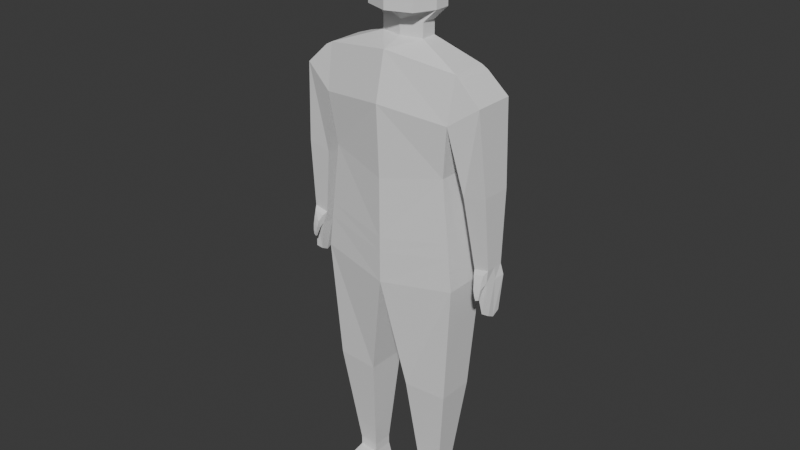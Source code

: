 # Source: basic_body.blend  (saved by Blender 4.0.36; exported with 4.5.12 LTS)
import bpy
from mathutils import Matrix  # noqa: F401  (used for matrix-valued properties, if any)

bpy.ops.wm.read_factory_settings(use_empty=True)
scene = bpy.context.scene
scene.name = 'Scene'

# ---- collections
col_collection = bpy.data.collections.new('Collection'); scene.collection.children.link(col_collection)

# ---- world
world_world = bpy.data.worlds.new('World'); scene.world = world_world
world_world.use_nodes = True; world_world.node_tree.nodes.clear()
_N = world_world.node_tree.nodes; _L = world_world.node_tree.links
n0 = _N.new('ShaderNodeOutputWorld'); n0.name = 'World Output'; n0.location = (300, 300)
n1 = _N.new('ShaderNodeBackground'); n1.name = 'Background'; n1.location = (10, 300)
n1.inputs[0].default_value = (0.05088, 0.05088, 0.05088, 1.0)
_L.new(n1.outputs[0], n0.inputs[0])
n0.is_active_output = True
world_world.color = (0.05088, 0.05088, 0.05088)
world_world.use_sun_shadow = False
world_world.sun_shadow_jitter_overblur = 0.0

# ---- meshes
me_cube_001 = bpy.data.meshes.new('Cube.001')
me_cube_001.from_pydata([(-0.5309, 0.0, -0.007715), (-0.5199, 0.0, 1.91), (-0.3357, 0.9958, 0.1891), (-0.2963, 1.13, 1.745), (0.5795, 0.0, -0.007715), (0.4579, 0.0, 1.908), (0.3612, 0.9958, 0.1891), (0.2963, 1.13, 1.745), (-0.3563, 1.198, -1.577), (-0.5309, 0.0, -1.737), (0.3818, 1.198, -1.577), (0.5795, 0.0, -1.737), (-0.2901, 1.058, -3.576), (-0.3243, 0.3442, -3.574), (0.3199, 1.058, -3.576), (0.3686, 0.3442, -3.574), (-0.1692, 0.8328, -5.337), (-0.1862, 0.4924, -5.336), (0.1337, 0.8328, -5.337), (0.1579, 0.4924, -5.336), (-0.2065, 0.8702, -5.787), (-0.2272, 0.4541, -5.786), (0.1639, 0.8702, -5.787), (0.1934, 0.4541, -5.786), (0.1579, 0.4922, -5.488), (0.1337, 0.8326, -5.488), (-0.1692, 0.8326, -5.488), (-0.1862, 0.4922, -5.488), (0.8878, 0.4671, -5.786), (0.7562, 0.8646, -5.787), (0.8008, 0.4673, -5.647), (0.6692, 0.8648, -5.648), (0.3729, 1.111, -0.8117), (-0.3474, 1.111, -0.8117), (-0.5309, 0.0, -0.9874), (0.5795, 0.0, -0.9874), (0.3757, 1.138, -1.053), (0.5795, 0.0, -1.224), (-0.3502, 1.138, -1.053), (-0.5309, 0.0, -1.224), (-0.676, 0.0, 1.153), (-0.4326, 1.099, 1.028), (0.4326, 1.099, 1.028), (0.6323, 0.0, 1.153), (-0.2963, 1.235, 1.688), (0.2963, 1.235, 1.688), (-0.3355, 1.566, 1.363), (0.3355, 1.566, 1.363), (-0.2368, 1.295, -0.05288), (0.2623, 1.295, -0.05288), (-0.2368, 1.671, 0.04294), (0.2623, 1.671, 0.04294), (-0.1445, 1.458, -1.17), (0.17, 1.458, -1.17), (-0.1445, 1.696, -1.12), (0.17, 1.696, -1.12), (-0.3319, 0.0, 2.029), (-0.217, 0.3592, 2.026), (0.03979, 0.3592, 2.026), (0.1098, 0.0, 2.025), (-0.3319, 0.0, 2.259), (-0.217, 0.3592, 2.255), (0.03979, 0.3592, 2.255), (0.1098, 0.0, 2.255), (-0.3311, 0.0, 2.46), (-0.2684, 0.5486, 2.454), (-0.01157, 0.5486, 2.454), (0.1712, 0.0, 2.388), (-0.1672, 1.463, -1.356), (0.2062, 1.516, -1.377), (-0.1672, 1.735, -1.3), (0.1796, 1.682, -1.327), (-0.09272, 1.606, -1.883), (0.1566, 1.606, -1.883), (-0.09272, 1.723, -1.869), (0.1566, 1.723, -1.869), (-0.3288, 0.0, 3.039), (-0.2661, 0.5524, 3.033), (-0.009273, 0.5524, 3.033), (-0.3122, 0.0, 3.784), (-0.2567, 0.5581, 3.732), (9.405e-05, 0.5581, 3.732), (0.05361, 0.0, 3.871), (0.3169, 0.3991, 2.455), (0.4559, 0.0, 2.455), (0.3192, 0.4028, 3.034), (0.4582, 0.0, 3.033), (0.3286, 0.4085, 3.733), (0.4292, 0.0, 3.79), (0.2374, 1.496, -1.219), (0.2291, 1.661, -1.185), (0.2925, 1.537, -1.32), (0.2662, 1.652, -1.29), (0.24, 1.548, -1.441), (0.2206, 1.653, -1.424), (0.3147, 1.551, -1.42), (0.2871, 1.655, -1.409), (0.2696, 1.573, -1.534), (0.2563, 1.644, -1.518), (0.3208, 1.575, -1.52), (0.3018, 1.645, -1.508), (0.2791, 1.593, -1.599), (0.2701, 1.638, -1.58), (0.3136, 1.592, -1.589), (0.3008, 1.637, -1.573), (0.009566, 0.9958, 0.1891), (-0.002699, 1.13, 1.745), (0.009379, 1.198, -1.577), (0.01923, 0.0, -1.737), (0.01213, 1.058, -3.576), (0.01896, 0.3442, -3.574), (-0.01913, 0.8328, -5.337), (-0.01574, 0.4924, -5.336), (-0.02298, 0.8702, -5.787), (-0.01883, 0.4541, -5.786), (-0.01913, 0.8326, -5.488), (-0.01574, 0.4922, -5.488), (0.00946, 1.111, -0.8117), (0.009434, 1.138, -1.053), (-0.00394, 1.099, 1.028), (-0.002699, 1.235, 1.688), (-0.003055, 1.566, 1.363), (0.01047, 1.295, -0.05288), (0.01047, 1.671, 0.04294), (0.01131, 1.458, -1.17), (0.01131, 1.696, -1.12), (-0.08977, 0.3592, 2.026), (-0.08977, 0.3592, 2.255), (0.01776, 1.489, -1.367), (-0.1411, 0.5486, 2.454), (0.004607, 1.709, -1.314), (0.03578, 1.606, -1.946), (0.03578, 1.723, -1.932), (-0.1388, 0.5524, 3.033), (-0.1295, 0.5581, 3.732), (-0.131, 0.0, 3.827)], [], [(40, 1, 3, 41), (7, 42, 47, 45), (42, 7, 5, 43), (118, 36, 10, 107), (3, 1, 56, 57), (108, 9, 13, 110), (39, 38, 8, 9), (36, 37, 11, 10), (13, 12, 16, 17), (107, 10, 14, 109), (10, 11, 15, 14), (9, 8, 12, 13), (24, 23, 28, 30), (14, 15, 19, 18), (110, 13, 17, 112), (109, 14, 18, 111), (113, 22, 23, 114), (27, 26, 20, 21), (116, 27, 21, 114), (115, 25, 22, 113), (111, 18, 25, 115), (112, 17, 27, 116), (17, 16, 26, 27), (18, 19, 24, 25), (31, 30, 28, 29), (25, 24, 30, 31), (23, 22, 29, 28), (22, 25, 31, 29), (6, 4, 35, 32), (0, 2, 33, 34), (105, 6, 32, 117), (32, 35, 37, 36), (34, 33, 38, 39), (117, 32, 36, 118), (6, 42, 43, 4), (105, 119, 42, 6), (0, 40, 41, 2), (121, 120, 45, 47), (106, 7, 45, 120), (121, 47, 51, 123), (41, 3, 44, 46), (51, 49, 53, 55), (47, 42, 49, 51), (119, 41, 48, 122), (41, 46, 50, 48), (52, 54, 70, 68), (122, 48, 52, 124), (48, 50, 54, 52), (123, 51, 55, 125), (59, 58, 62, 63), (106, 3, 57, 126), (5, 7, 58, 59), (127, 61, 65, 129), (57, 56, 60, 61), (126, 57, 61, 127), (129, 65, 77, 133), (63, 62, 66, 67), (61, 60, 64, 65), (68, 70, 74, 72), (125, 55, 71, 130), (53, 69, 91, 89), (124, 52, 68, 128), (131, 72, 74, 132), (130, 71, 75, 132), (71, 69, 73, 75), (128, 68, 72, 131), (67, 66, 83, 84), (66, 78, 85, 83), (65, 64, 76, 77), (134, 80, 79, 135), (77, 76, 79, 80), (133, 77, 80, 134), (86, 85, 87, 88), (84, 83, 85, 86), (78, 81, 87, 85), (81, 82, 88, 87), (90, 89, 91, 92), (55, 53, 89, 90), (71, 55, 90, 92), (69, 71, 94, 93), (94, 96, 100, 98), (71, 92, 96, 94), (92, 91, 95, 96), (91, 69, 93, 95), (99, 97, 101, 103), (96, 95, 99, 100), (95, 93, 97, 99), (93, 94, 98, 97), (101, 102, 104, 103), (97, 98, 102, 101), (98, 100, 104, 102), (100, 99, 103, 104), (78, 133, 134, 81), (81, 134, 135, 82), (69, 128, 131, 73), (70, 130, 132, 74), (73, 131, 132, 75), (53, 124, 128, 69), (54, 125, 130, 70), (66, 129, 133, 78), (58, 126, 127, 62), (62, 127, 129, 66), (7, 106, 126, 58), (50, 123, 125, 54), (49, 122, 124, 53), (42, 119, 122, 49), (46, 121, 123, 50), (3, 106, 120, 44), (46, 44, 120, 121), (2, 41, 119, 105), (33, 117, 118, 38), (2, 105, 117, 33), (19, 112, 116, 24), (16, 111, 115, 26), (26, 115, 113, 20), (24, 116, 114, 23), (20, 113, 114, 21), (12, 109, 111, 16), (15, 110, 112, 19), (8, 107, 109, 12), (11, 108, 110, 15), (38, 118, 107, 8)])
_uv = me_cube_001.uv_layers.new(name='UVMap')
_uv.uv.foreach_set('vector', [0.52, 0.0, 0.625, 0.0, 0.625, 0.25, 0.52, 0.25, 0.625, 0.5, 0.52, 0.5, 0.52, 0.5, 0.625, 0.5, 0.52, 0.5, 0.625, 0.5, 0.625, 0.75, 0.52, 0.75, 0.375, 0.3739, 0.375, 0.5, 0.375, 0.5, 0.375, 0.3739, 0.625, 0.25, 0.625, 0.0, 0.625, 0.0, 0.625, 0.25, 0.0, 0.0, 0.0, 0.0, 0.0, 0.0, 0.0, 0.0, 0.375, 0.0, 0.375, 0.25, 0.375, 0.25, 0.375, 0.0, 0.375, 0.5, 0.375, 0.75, 0.375, 0.75, 0.375, 0.5, 0.375, 0.0, 0.375, 0.25, 0.375, 0.25, 0.375, 0.0, 0.375, 0.3739, 0.375, 0.5, 0.375, 0.5, 0.375, 0.3739, 0.375, 0.5, 0.375, 0.75, 0.375, 0.75, 0.375, 0.5, 0.375, 0.0, 0.375, 0.25, 0.375, 0.25, 0.375, 0.0, 0.0, 0.0, 0.0, 0.0, 0.0, 0.0, 0.0, 0.0, 0.375, 0.5, 0.375, 0.75, 0.375, 0.75, 0.375, 0.5, 0.0, 0.0, 0.0, 0.0, 0.0, 0.0, 0.0, 0.0, 0.375, 0.3739, 0.375, 0.5, 0.375, 0.5, 0.375, 0.3739, 0.2489, 0.5, 0.375, 0.5, 0.375, 0.75, 0.2489, 0.75, 0.375, 0.0, 0.375, 0.25, 0.375, 0.25, 0.375, 0.0, 0.0, 0.0, 0.0, 0.0, 0.0, 0.0, 0.0, 0.0, 0.375, 0.3739, 0.375, 0.5, 0.375, 0.5, 0.375, 0.3739, 0.375, 0.3739, 0.375, 0.5, 0.375, 0.5, 0.375, 0.3739, 0.0, 0.0, 0.0, 0.0, 0.0, 0.0, 0.0, 0.0, 0.375, 0.0, 0.375, 0.25, 0.375, 0.25, 0.375, 0.0, 0.375, 0.5, 0.375, 0.75, 0.375, 0.75, 0.375, 0.5, 0.375, 0.5, 0.375, 0.75, 0.375, 0.75, 0.375, 0.5, 0.375, 0.5, 0.375, 0.75, 0.375, 0.75, 0.375, 0.5, 0.375, 0.75, 0.375, 0.5, 0.375, 0.5, 0.375, 0.75, 0.375, 0.5, 0.375, 0.5, 0.375, 0.5, 0.375, 0.5, 0.375, 0.5, 0.375, 0.75, 0.375, 0.75, 0.375, 0.5, 0.375, 0.0, 0.375, 0.25, 0.375, 0.25, 0.375, 0.0, 0.375, 0.3739, 0.375, 0.5, 0.375, 0.5, 0.375, 0.3739, 0.375, 0.5, 0.375, 0.75, 0.375, 0.75, 0.375, 0.5, 0.375, 0.0, 0.375, 0.25, 0.375, 0.25, 0.375, 0.0, 0.375, 0.3739, 0.375, 0.5, 0.375, 0.5, 0.375, 0.3739, 0.375, 0.5, 0.52, 0.5, 0.52, 0.75, 0.375, 0.75, 0.375, 0.3739, 0.52, 0.3739, 0.52, 0.5, 0.375, 0.5, 0.375, 0.0, 0.52, 0.0, 0.52, 0.25, 0.375, 0.25, 0.52, 0.3739, 0.625, 0.3739, 0.625, 0.5, 0.52, 0.5, 0.7511, 0.5, 0.625, 0.5, 0.625, 0.5, 0.7511, 0.5, 0.52, 0.3739, 0.52, 0.5, 0.52, 0.5, 0.52, 0.3739, 0.52, 0.25, 0.625, 0.25, 0.625, 0.25, 0.52, 0.25, 0.52, 0.5, 0.52, 0.5, 0.52, 0.5, 0.52, 0.5, 0.52, 0.5, 0.52, 0.5, 0.52, 0.5, 0.52, 0.5, 0.52, 0.3739, 0.52, 0.25, 0.52, 0.25, 0.52, 0.3739, 0.52, 0.25, 0.52, 0.25, 0.52, 0.25, 0.52, 0.25, 0.52, 0.25, 0.52, 0.25, 0.52, 0.25, 0.52, 0.25, 0.52, 0.3739, 0.52, 0.25, 0.52, 0.25, 0.52, 0.3739, 0.52, 0.25, 0.52, 0.25, 0.52, 0.25, 0.52, 0.25, 0.52, 0.3739, 0.52, 0.5, 0.52, 0.5, 0.52, 0.3739, 0.625, 0.75, 0.625, 0.5, 0.625, 0.5, 0.625, 0.75, 0.7511, 0.5, 0.875, 0.5, 0.875, 0.5, 0.7511, 0.5, 0.625, 0.75, 0.625, 0.5, 0.625, 0.5, 0.625, 0.75, 0.7511, 0.5, 0.875, 0.5, 0.875, 0.5, 0.7511, 0.5, 0.625, 0.25, 0.625, 0.0, 0.625, 0.0, 0.625, 0.25, 0.7511, 0.5, 0.875, 0.5, 0.875, 0.5, 0.7511, 0.5, 0.7511, 0.5, 0.875, 0.5, 0.875, 0.5, 0.7511, 0.5, 0.625, 0.75, 0.625, 0.5, 0.625, 0.5, 0.625, 0.75, 0.625, 0.25, 0.625, 0.0, 0.625, 0.0, 0.625, 0.25, 0.52, 0.25, 0.52, 0.25, 0.52, 0.25, 0.52, 0.25, 0.52, 0.3739, 0.52, 0.5, 0.52, 0.5, 0.52, 0.3739, 0.52, 0.5, 0.52, 0.5, 0.52, 0.5, 0.52, 0.5, 0.52, 0.3739, 0.52, 0.25, 0.52, 0.25, 0.52, 0.3739, 0.52, 0.3739, 0.52, 0.25, 0.52, 0.25, 0.52, 0.3739, 0.52, 0.3739, 0.52, 0.5, 0.52, 0.5, 0.52, 0.3739, 0.52, 0.5, 0.52, 0.5, 0.52, 0.5, 0.52, 0.5, 0.52, 0.3739, 0.52, 0.25, 0.52, 0.25, 0.52, 0.3739, 0.625, 0.75, 0.625, 0.5, 0.625, 0.5, 0.625, 0.75, 0.625, 0.5, 0.625, 0.5, 0.625, 0.5, 0.625, 0.5, 0.625, 0.25, 0.625, 0.0, 0.625, 0.0, 0.625, 0.25, 0.7511, 0.5, 0.875, 0.5, 0.875, 0.75, 0.7511, 0.75, 0.625, 0.25, 0.625, 0.0, 0.625, 0.0, 0.625, 0.25, 0.7511, 0.5, 0.875, 0.5, 0.875, 0.5, 0.7511, 0.5, 0.625, 0.75, 0.625, 0.5, 0.625, 0.5, 0.625, 0.75, 0.625, 0.75, 0.625, 0.5, 0.625, 0.5, 0.625, 0.75, 0.625, 0.5, 0.625, 0.5, 0.625, 0.5, 0.625, 0.5, 0.625, 0.5, 0.625, 0.75, 0.625, 0.75, 0.625, 0.5, 0.52, 0.5, 0.52, 0.5, 0.52, 0.5, 0.52, 0.5, 0.52, 0.5, 0.52, 0.5, 0.52, 0.5, 0.52, 0.5, 0.52, 0.5, 0.52, 0.5, 0.52, 0.5, 0.52, 0.5, 0.52, 0.5, 0.52, 0.5, 0.52, 0.5, 0.52, 0.5, 0.52, 0.5, 0.52, 0.5, 0.52, 0.5, 0.52, 0.5, 0.52, 0.5, 0.52, 0.5, 0.52, 0.5, 0.52, 0.5, 0.52, 0.5, 0.52, 0.5, 0.52, 0.5, 0.52, 0.5, 0.52, 0.5, 0.52, 0.5, 0.52, 0.5, 0.52, 0.5, 0.52, 0.5, 0.52, 0.5, 0.52, 0.5, 0.52, 0.5, 0.52, 0.5, 0.52, 0.5, 0.52, 0.5, 0.52, 0.5, 0.52, 0.5, 0.52, 0.5, 0.52, 0.5, 0.52, 0.5, 0.52, 0.5, 0.52, 0.5, 0.52, 0.5, 0.52, 0.5, 0.52, 0.5, 0.52, 0.5, 0.52, 0.5, 0.52, 0.5, 0.52, 0.5, 0.52, 0.5, 0.52, 0.5, 0.52, 0.5, 0.52, 0.5, 0.52, 0.5, 0.52, 0.5, 0.52, 0.5, 0.52, 0.5, 0.52, 0.5, 0.52, 0.5, 0.52, 0.5, 0.625, 0.5, 0.7511, 0.5, 0.7511, 0.5, 0.625, 0.5, 0.625, 0.5, 0.7511, 0.5, 0.7511, 0.75, 0.625, 0.75, 0.52, 0.5, 0.52, 0.3739, 0.52, 0.3739, 0.52, 0.5, 0.52, 0.25, 0.52, 0.3739, 0.52, 0.3739, 0.52, 0.25, 0.52, 0.5, 0.52, 0.3739, 0.52, 0.3739, 0.52, 0.5, 0.52, 0.5, 0.52, 0.3739, 0.52, 0.3739, 0.52, 0.5, 0.52, 0.25, 0.52, 0.3739, 0.52, 0.3739, 0.52, 0.25, 0.625, 0.5, 0.7511, 0.5, 0.7511, 0.5, 0.625, 0.5, 0.625, 0.5, 0.7511, 0.5, 0.7511, 0.5, 0.625, 0.5, 0.625, 0.5, 0.7511, 0.5, 0.7511, 0.5, 0.625, 0.5, 0.625, 0.5, 0.7511, 0.5, 0.7511, 0.5, 0.625, 0.5, 0.52, 0.25, 0.52, 0.3739, 0.52, 0.3739, 0.52, 0.25, 0.52, 0.5, 0.52, 0.3739, 0.52, 0.3739, 0.52, 0.5, 0.52, 0.5, 0.52, 0.3739, 0.52, 0.3739, 0.52, 0.5, 0.52, 0.25, 0.52, 0.3739, 0.52, 0.3739, 0.52, 0.25, 0.875, 0.5, 0.7511, 0.5, 0.7511, 0.5, 0.875, 0.5, 0.52, 0.25, 0.625, 0.25, 0.625, 0.3739, 0.52, 0.3739, 0.375, 0.25, 0.52, 0.25, 0.52, 0.3739, 0.375, 0.3739, 0.375, 0.25, 0.375, 0.3739, 0.375, 0.3739, 0.375, 0.25, 0.375, 0.25, 0.375, 0.3739, 0.375, 0.3739, 0.375, 0.25, 0.0, 0.0, 0.0, 0.0, 0.0, 0.0, 0.0, 0.0, 0.375, 0.25, 0.375, 0.3739, 0.375, 0.3739, 0.375, 0.25, 0.375, 0.25, 0.375, 0.3739, 0.375, 0.3739, 0.375, 0.25, 0.0, 0.0, 0.0, 0.0, 0.0, 0.0, 0.0, 0.0, 0.125, 0.5, 0.2489, 0.5, 0.2489, 0.75, 0.125, 0.75, 0.375, 0.25, 0.375, 0.3739, 0.375, 0.3739, 0.375, 0.25, 0.0, 0.0, 0.0, 0.0, 0.0, 0.0, 0.0, 0.0, 0.375, 0.25, 0.375, 0.3739, 0.375, 0.3739, 0.375, 0.25, 0.0, 0.0, 0.0, 0.0, 0.0, 0.0, 0.0, 0.0, 0.375, 0.25, 0.375, 0.3739, 0.375, 0.3739, 0.375, 0.25])
me_cube_001.update()
arm_metarig = bpy.data.armatures.new('metarig')  # bones are not reproduced

# ---- objects
ob_cube = bpy.data.objects.new('Cube', me_cube_001)
ob_metarig = bpy.data.objects.new('metarig', arm_metarig)

# ---- transforms, parenting, visibility, modifiers, constraints
ob_cube.location = (0.0, 0.0, 1.239)
ob_cube.rotation_euler = (0.0, -0.0, -1.571)
ob_cube.scale = (0.2157, 0.2157, 0.2157)
_m = ob_cube.modifiers.new('Mirror', 'MIRROR')
_m.use_axis = (False, True, False)
ob_metarig.location = (0.0, 0.0, 0.0)
ob_metarig.scale = (1.092, 1.0, 1.0)
ob_metarig.show_in_front = True

# ---- collection membership
col_collection.objects.link(ob_cube)
col_collection.objects.link(ob_metarig)

# ---- scene / render settings (as saved in the file)
scene.frame_start = 1; scene.frame_end = 250; scene.frame_set(1)
scene.render.engine = 'BLENDER_EEVEE_NEXT'
scene.cycles.sampling_pattern = 'TABULATED_SOBOL'
bpy.context.view_layer.update()

# ---- added for rendering (the .blend has no active camera and no usable light): camera, sun
cam_auto = bpy.data.cameras.new('AutoCamera')
cam_auto.lens = 50.0
cam_auto.sensor_width = 36.0
cam_auto.clip_end = 1000.0
ob_auto_camera = bpy.data.objects.new('AutoCamera', cam_auto)
scene.collection.objects.link(ob_auto_camera)
ob_auto_camera.location = (2.07208, -2.50934, 2.69032)
ob_auto_camera.rotation_euler = (1.09748, -7.21219e-08, 0.694738)
scene.camera = ob_auto_camera
light_auto_sun = bpy.data.lights.new('AutoSun', 'SUN')
light_auto_sun.energy = 3.0
light_auto_sun.angle = 0.0523599
ob_auto_sun = bpy.data.objects.new('AutoSun', light_auto_sun)
scene.collection.objects.link(ob_auto_sun)
ob_auto_sun.rotation_euler = (0.872665, 0.174533, 0.523599)
bpy.context.view_layer.update()

